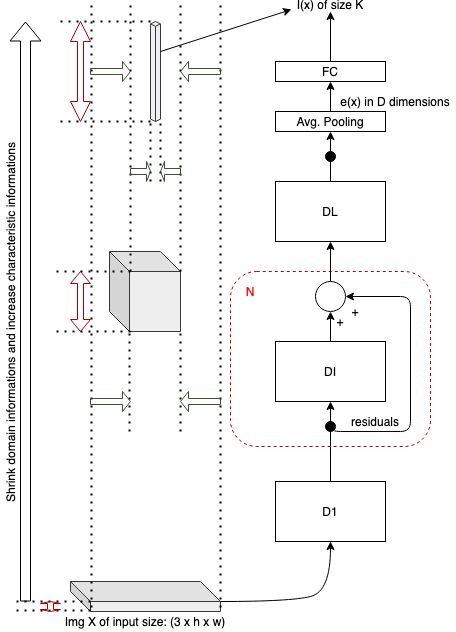

The diagram above was exported from draw.io. Its source (the exported page's mxGraphModel, read from the mxfile embedded in the PNG):
<mxGraphModel dx="998" dy="571" grid="1" gridSize="10" guides="1" tooltips="1" connect="1" arrows="1" fold="1" page="1" pageScale="1" pageWidth="850" pageHeight="1100" math="0" shadow="0">
  <root>
    <mxCell id="0" />
    <mxCell id="1" parent="0" />
    <mxCell id="13" value="" style="edgeStyle=orthogonalEdgeStyle;rounded=0;orthogonalLoop=1;jettySize=auto;" edge="1" parent="1" source="2" target="3">
      <mxGeometry relative="1" as="geometry" />
    </mxCell>
    <mxCell id="2" value="D1" style="rounded=0;" vertex="1" parent="1">
      <mxGeometry x="445" y="520" width="110" height="60" as="geometry" />
    </mxCell>
    <mxCell id="12" value="" style="edgeStyle=orthogonalEdgeStyle;rounded=0;orthogonalLoop=1;jettySize=auto;" edge="1" parent="1" source="3" target="9">
      <mxGeometry relative="1" as="geometry" />
    </mxCell>
    <mxCell id="3" value="DI" style="rounded=0;" vertex="1" parent="1">
      <mxGeometry x="445" y="380" width="110" height="60" as="geometry" />
    </mxCell>
    <mxCell id="4" value="" style="rounded=1;dashed=1;verticalAlign=top;strokeColor=#B20000;fontColor=#ffffff;fillColor=none;" vertex="1" parent="1">
      <mxGeometry x="400" y="310" width="200" height="175" as="geometry" />
    </mxCell>
    <mxCell id="18" style="edgeStyle=orthogonalEdgeStyle;rounded=0;orthogonalLoop=1;jettySize=auto;exitX=0.5;exitY=0;exitDx=0;exitDy=0;entryX=0.5;entryY=1;entryDx=0;entryDy=0;" edge="1" parent="1" source="6" target="7">
      <mxGeometry relative="1" as="geometry" />
    </mxCell>
    <mxCell id="6" value="DL" style="rounded=0;" vertex="1" parent="1">
      <mxGeometry x="445" y="220" width="110" height="60" as="geometry" />
    </mxCell>
    <mxCell id="16" value="" style="edgeStyle=orthogonalEdgeStyle;rounded=0;orthogonalLoop=1;jettySize=auto;" edge="1" parent="1" source="7" target="8">
      <mxGeometry relative="1" as="geometry" />
    </mxCell>
    <mxCell id="7" value="Avg. Pooling" style="rounded=0;" vertex="1" parent="1">
      <mxGeometry x="445" y="150" width="110" height="20" as="geometry" />
    </mxCell>
    <mxCell id="26" value="" style="edgeStyle=orthogonalEdgeStyle;rounded=0;orthogonalLoop=1;jettySize=auto;" edge="1" parent="1" source="8">
      <mxGeometry relative="1" as="geometry">
        <mxPoint x="500" y="50" as="targetPoint" />
      </mxGeometry>
    </mxCell>
    <mxCell id="8" value="FC" style="rounded=0;" vertex="1" parent="1">
      <mxGeometry x="445" y="100" width="110" height="20" as="geometry" />
    </mxCell>
    <mxCell id="11" value="" style="edgeStyle=orthogonalEdgeStyle;rounded=0;orthogonalLoop=1;jettySize=auto;" edge="1" parent="1" source="9" target="6">
      <mxGeometry relative="1" as="geometry" />
    </mxCell>
    <mxCell id="9" value="" style="ellipse;aspect=fixed;fillColor=none;verticalAlign=top;" vertex="1" parent="1">
      <mxGeometry x="485" y="320" width="30" height="30" as="geometry" />
    </mxCell>
    <mxCell id="19" value="" style="edgeStyle=segmentEdgeStyle;endArrow=classic;entryX=1;entryY=0.5;entryDx=0;entryDy=0;" edge="1" parent="1" target="9">
      <mxGeometry width="50" height="50" relative="1" as="geometry">
        <mxPoint x="500" y="460" as="sourcePoint" />
        <mxPoint x="570" y="340" as="targetPoint" />
        <Array as="points">
          <mxPoint x="500" y="470" />
          <mxPoint x="580" y="470" />
          <mxPoint x="580" y="335" />
        </Array>
      </mxGeometry>
    </mxCell>
    <mxCell id="20" value="+" style="text;align=center;verticalAlign=middle;resizable=0;points=[];autosize=1;strokeColor=none;" vertex="1" parent="1">
      <mxGeometry x="500" y="350" width="20" height="20" as="geometry" />
    </mxCell>
    <mxCell id="21" value="+" style="text;align=center;verticalAlign=middle;resizable=0;points=[];autosize=1;strokeColor=none;" vertex="1" parent="1">
      <mxGeometry x="515" y="340" width="20" height="20" as="geometry" />
    </mxCell>
    <mxCell id="24" value="" style="ellipse;aspect=fixed;verticalAlign=top;fillColor=#000000;" vertex="1" parent="1">
      <mxGeometry x="495" y="460" width="10" height="10" as="geometry" />
    </mxCell>
    <mxCell id="27" value="residuals" style="text;align=center;verticalAlign=middle;resizable=0;points=[];autosize=1;strokeColor=none;" vertex="1" parent="1">
      <mxGeometry x="515" y="450" width="60" height="20" as="geometry" />
    </mxCell>
    <mxCell id="28" value="N" style="text;align=center;verticalAlign=middle;resizable=0;points=[];autosize=1;strokeColor=none;fontColor=#FF0000;" vertex="1" parent="1">
      <mxGeometry x="410" y="320" width="20" height="20" as="geometry" />
    </mxCell>
    <mxCell id="29" value="" style="ellipse;aspect=fixed;verticalAlign=top;fillColor=#000000;" vertex="1" parent="1">
      <mxGeometry x="495" y="190" width="10" height="10" as="geometry" />
    </mxCell>
    <mxCell id="30" value="" style="shape=cube;boundedLbl=1;backgroundOutline=1;darkOpacity=0.05;darkOpacity2=0.1;verticalAlign=top;fillColor=#eeeeee;strokeColor=#36393d;" vertex="1" parent="1">
      <mxGeometry x="240" y="620" width="150" height="30" as="geometry" />
    </mxCell>
    <mxCell id="32" value="Img X of input size: (3 x h x w)" style="text;align=center;verticalAlign=middle;resizable=0;points=[];autosize=1;" vertex="1" parent="1">
      <mxGeometry x="225" y="650" width="180" height="20" as="geometry" />
    </mxCell>
    <mxCell id="33" value="" style="curved=1;endArrow=classic;fontColor=#000000;entryX=0.5;entryY=1;entryDx=0;entryDy=0;exitX=0;exitY=0;exitDx=150;exitDy=20;exitPerimeter=0;" edge="1" parent="1" source="30" target="2">
      <mxGeometry width="50" height="50" relative="1" as="geometry">
        <mxPoint x="450" y="640" as="sourcePoint" />
        <mxPoint x="450" y="370" as="targetPoint" />
        <Array as="points">
          <mxPoint x="460" y="640" />
          <mxPoint x="500" y="630" />
        </Array>
      </mxGeometry>
    </mxCell>
    <mxCell id="34" value="e(x) in D dimensions" style="text;align=center;verticalAlign=middle;resizable=0;points=[];autosize=1;" vertex="1" parent="1">
      <mxGeometry x="505" y="130" width="120" height="20" as="geometry" />
    </mxCell>
    <mxCell id="35" value="I(x) of size K&#10;" style="text;align=center;verticalAlign=middle;resizable=0;points=[];autosize=1;" vertex="1" parent="1">
      <mxGeometry x="460" y="40" width="80" height="20" as="geometry" />
    </mxCell>
    <mxCell id="51" value="" style="shape=isoCube2;backgroundOutline=1;isoAngle=15;verticalAlign=top;fillColor=#eeeeee;strokeColor=#36393d;" vertex="1" parent="1">
      <mxGeometry x="320" y="60" width="10" height="100" as="geometry" />
    </mxCell>
    <mxCell id="52" value="" style="endArrow=classic;fontColor=#000000;entryX=0.013;entryY=0.4;entryDx=0;entryDy=0;entryPerimeter=0;" edge="1" parent="1" target="35">
      <mxGeometry width="50" height="50" relative="1" as="geometry">
        <mxPoint x="330" y="90" as="sourcePoint" />
        <mxPoint x="450" y="30" as="targetPoint" />
      </mxGeometry>
    </mxCell>
    <mxCell id="55" value="" style="endArrow=none;dashed=1;dashPattern=1 3;strokeWidth=2;fontColor=#000000;exitX=0.2;exitY=-0.2;exitDx=0;exitDy=0;exitPerimeter=0;" edge="1" parent="1" source="32">
      <mxGeometry width="50" height="50" relative="1" as="geometry">
        <mxPoint x="420" y="460" as="sourcePoint" />
        <mxPoint x="261" y="40" as="targetPoint" />
      </mxGeometry>
    </mxCell>
    <mxCell id="56" value="" style="endArrow=none;dashed=1;dashPattern=1 3;strokeWidth=2;fontColor=#000000;exitX=0.2;exitY=-0.2;exitDx=0;exitDy=0;exitPerimeter=0;" edge="1" parent="1">
      <mxGeometry width="50" height="50" relative="1" as="geometry">
        <mxPoint x="390" y="646" as="sourcePoint" />
        <mxPoint x="390" y="40" as="targetPoint" />
      </mxGeometry>
    </mxCell>
    <mxCell id="61" value="" style="shape=cube;boundedLbl=1;backgroundOutline=1;darkOpacity=0.05;darkOpacity2=0.1;verticalAlign=top;fillColor=#eeeeee;strokeColor=#36393d;" vertex="1" parent="1">
      <mxGeometry x="279" y="290" width="71" height="80" as="geometry" />
    </mxCell>
    <mxCell id="62" value="" style="endArrow=none;dashed=1;dashPattern=1 3;strokeWidth=2;fontColor=#000000;entryX=0;entryY=0;entryDx=20;entryDy=80;entryPerimeter=0;" edge="1" parent="1" target="61">
      <mxGeometry width="50" height="50" relative="1" as="geometry">
        <mxPoint x="299" y="470" as="sourcePoint" />
        <mxPoint x="470" y="410" as="targetPoint" />
      </mxGeometry>
    </mxCell>
    <mxCell id="63" value="" style="endArrow=none;dashed=1;dashPattern=1 3;strokeWidth=2;fontColor=#000000;entryX=0;entryY=0;entryDx=20;entryDy=80;entryPerimeter=0;" edge="1" parent="1">
      <mxGeometry width="50" height="50" relative="1" as="geometry">
        <mxPoint x="350" y="470" as="sourcePoint" />
        <mxPoint x="350" y="370" as="targetPoint" />
      </mxGeometry>
    </mxCell>
    <mxCell id="64" value="" style="endArrow=none;dashed=1;dashPattern=1 3;strokeWidth=2;fontColor=#000000;" edge="1" parent="1">
      <mxGeometry width="50" height="50" relative="1" as="geometry">
        <mxPoint x="300" y="310" as="sourcePoint" />
        <mxPoint x="300" y="40" as="targetPoint" />
      </mxGeometry>
    </mxCell>
    <mxCell id="65" value="" style="endArrow=none;dashed=1;dashPattern=1 3;strokeWidth=2;fontColor=#000000;" edge="1" parent="1">
      <mxGeometry width="50" height="50" relative="1" as="geometry">
        <mxPoint x="350" y="310" as="sourcePoint" />
        <mxPoint x="350" y="40" as="targetPoint" />
      </mxGeometry>
    </mxCell>
    <mxCell id="66" value="" style="endArrow=none;dashed=1;dashPattern=1 3;strokeWidth=2;fontColor=#000000;" edge="1" parent="1">
      <mxGeometry width="50" height="50" relative="1" as="geometry">
        <mxPoint x="300" y="370" as="sourcePoint" />
        <mxPoint x="220" y="370" as="targetPoint" />
      </mxGeometry>
    </mxCell>
    <mxCell id="67" value="" style="endArrow=none;dashed=1;dashPattern=1 3;strokeWidth=2;fontColor=#000000;" edge="1" parent="1">
      <mxGeometry width="50" height="50" relative="1" as="geometry">
        <mxPoint x="300" y="310" as="sourcePoint" />
        <mxPoint x="220" y="310" as="targetPoint" />
      </mxGeometry>
    </mxCell>
    <mxCell id="68" value="" style="endArrow=none;dashed=1;dashPattern=1 3;strokeWidth=2;fontColor=#000000;" edge="1" parent="1">
      <mxGeometry width="50" height="50" relative="1" as="geometry">
        <mxPoint x="320" y="160" as="sourcePoint" />
        <mxPoint x="230" y="160" as="targetPoint" />
      </mxGeometry>
    </mxCell>
    <mxCell id="69" value="" style="endArrow=none;dashed=1;dashPattern=1 3;strokeWidth=2;fontColor=#000000;" edge="1" parent="1">
      <mxGeometry width="50" height="50" relative="1" as="geometry">
        <mxPoint x="320" y="60" as="sourcePoint" />
        <mxPoint x="230" y="60" as="targetPoint" />
      </mxGeometry>
    </mxCell>
    <mxCell id="70" value="" style="endArrow=none;dashed=1;dashPattern=1 3;strokeWidth=2;fontColor=#000000;" edge="1" parent="1">
      <mxGeometry width="50" height="50" relative="1" as="geometry">
        <mxPoint x="260" y="640" as="sourcePoint" />
        <mxPoint x="180" y="640" as="targetPoint" />
      </mxGeometry>
    </mxCell>
    <mxCell id="71" value="" style="endArrow=none;dashed=1;dashPattern=1 3;strokeWidth=2;fontColor=#000000;" edge="1" parent="1">
      <mxGeometry width="50" height="50" relative="1" as="geometry">
        <mxPoint x="260" y="649" as="sourcePoint" />
        <mxPoint x="180" y="649" as="targetPoint" />
      </mxGeometry>
    </mxCell>
    <mxCell id="72" value="" style="endArrow=none;dashed=1;dashPattern=1 3;strokeWidth=2;fontColor=#000000;" edge="1" parent="1">
      <mxGeometry width="50" height="50" relative="1" as="geometry">
        <mxPoint x="320" y="220" as="sourcePoint" />
        <mxPoint x="320" y="160" as="targetPoint" />
      </mxGeometry>
    </mxCell>
    <mxCell id="73" value="" style="endArrow=none;dashed=1;dashPattern=1 3;strokeWidth=2;fontColor=#000000;" edge="1" parent="1">
      <mxGeometry width="50" height="50" relative="1" as="geometry">
        <mxPoint x="330" y="220" as="sourcePoint" />
        <mxPoint x="330" y="160" as="targetPoint" />
      </mxGeometry>
    </mxCell>
    <mxCell id="77" value="" style="shape=doubleArrow;direction=south;fontColor=#ffffff;verticalAlign=top;strokeColor=#B20000;fillColor=none;" vertex="1" parent="1">
      <mxGeometry x="240" y="310" width="20" height="60" as="geometry" />
    </mxCell>
    <mxCell id="78" value="" style="shape=doubleArrow;direction=south;fontColor=#ffffff;verticalAlign=top;strokeColor=#B20000;fillColor=none;" vertex="1" parent="1">
      <mxGeometry x="240" y="60" width="20" height="100" as="geometry" />
    </mxCell>
    <mxCell id="79" value="" style="shape=doubleArrow;direction=south;fontColor=#ffffff;verticalAlign=top;strokeColor=#B20000;fillColor=none;" vertex="1" parent="1">
      <mxGeometry x="210" y="640" width="20" height="10" as="geometry" />
    </mxCell>
    <mxCell id="82" value="" style="shape=singleArrow;fontColor=#ffffff;verticalAlign=top;strokeColor=#3A5431;fillColor=none;" vertex="1" parent="1">
      <mxGeometry x="260" y="430" width="40" height="20" as="geometry" />
    </mxCell>
    <mxCell id="84" value="" style="shape=singleArrow;fontColor=#ffffff;verticalAlign=top;strokeColor=#3A5431;fillColor=none;" vertex="1" parent="1">
      <mxGeometry x="260" y="100" width="40" height="20" as="geometry" />
    </mxCell>
    <mxCell id="87" value="" style="shape=singleArrow;fontColor=#ffffff;verticalAlign=top;strokeColor=#3A5431;fillColor=none;direction=west;" vertex="1" parent="1">
      <mxGeometry x="350" y="430" width="40" height="20" as="geometry" />
    </mxCell>
    <mxCell id="88" value="" style="shape=singleArrow;fontColor=#ffffff;verticalAlign=top;strokeColor=#3A5431;fillColor=none;direction=west;" vertex="1" parent="1">
      <mxGeometry x="350" y="100" width="40" height="20" as="geometry" />
    </mxCell>
    <mxCell id="89" value="" style="shape=singleArrow;fontColor=#ffffff;verticalAlign=top;strokeColor=#3A5431;fillColor=none;" vertex="1" parent="1">
      <mxGeometry x="300" y="200" width="20" height="20" as="geometry" />
    </mxCell>
    <mxCell id="90" value="" style="shape=singleArrow;fontColor=#ffffff;verticalAlign=top;strokeColor=#3A5431;fillColor=none;direction=west;" vertex="1" parent="1">
      <mxGeometry x="330" y="200" width="20" height="20" as="geometry" />
    </mxCell>
    <mxCell id="91" value="" style="shape=flexArrow;endArrow=classic;fontColor=#000000;" edge="1" parent="1">
      <mxGeometry width="50" height="50" relative="1" as="geometry">
        <mxPoint x="195" y="640" as="sourcePoint" />
        <mxPoint x="195" y="60" as="targetPoint" />
      </mxGeometry>
    </mxCell>
    <mxCell id="92" value="Shrink domain informations and increase characteristic informations" style="text;align=center;verticalAlign=middle;resizable=0;points=[];autosize=1;rotation=270;" vertex="1" parent="1">
      <mxGeometry x="-10" y="350" width="380" height="20" as="geometry" />
    </mxCell>
  </root>
</mxGraphModel>